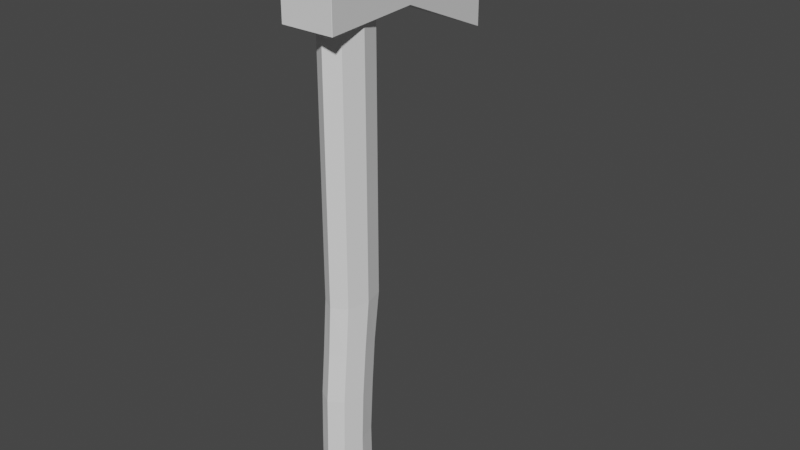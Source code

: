 # Source: axe1.blend  (saved by Blender 3.5.10; exported with 4.5.12 LTS)
import bpy
from mathutils import Matrix  # noqa: F401  (used for matrix-valued properties, if any)

bpy.ops.wm.read_factory_settings(use_empty=True)
scene = bpy.context.scene
scene.name = 'Scene'

# ---- collections
col_collection = bpy.data.collections.new('Collection'); scene.collection.children.link(col_collection)

# ---- world
world_world = bpy.data.worlds.new('World'); scene.world = world_world
world_world.use_nodes = True; world_world.node_tree.nodes.clear()
_N = world_world.node_tree.nodes; _L = world_world.node_tree.links
n0 = _N.new('ShaderNodeOutputWorld'); n0.name = 'World Output'; n0.location = (300, 300)
n1 = _N.new('ShaderNodeBackground'); n1.name = 'Background'; n1.location = (10, 300)
n1.inputs[0].default_value = (0.05088, 0.05088, 0.05088, 1.0)
_L.new(n1.outputs[0], n0.inputs[0])
n0.is_active_output = True
world_world.color = (0.05088, 0.05088, 0.05088)
world_world.use_sun_shadow = False
world_world.sun_shadow_jitter_overblur = 0.0

# ---- meshes
me_cylinder = bpy.data.meshes.new('Cylinder')
me_cylinder.from_pydata([(-0.03374, -0.0197, 0.09921), (-0.03374, -1.475e-09, 0.4325), (-0.02386, 0.03569, 0.4325), (-0.02386, 0.01432, 0.09921), (-2.207e-09, 0.05048, 0.4325), (-2.207e-09, 0.02842, 0.09921), (0.02386, 0.03569, 0.4325), (0.02386, 0.01432, 0.09921), (0.03374, 1.475e-09, 0.4325), (0.03374, -0.0197, 0.09921), (0.02386, -0.03569, 0.4325), (0.02386, -0.05373, 0.09921), (2.207e-09, -0.05048, 0.4325), (2.207e-09, -0.06783, 0.09921), (-0.02386, -0.03569, 0.4325), (-0.02386, -0.05373, 0.09921), (-0.03374, -0.01596, 0.2659), (-0.02386, 0.01786, 0.2659), (-2.207e-09, 0.03187, 0.2659), (0.02386, 0.01786, 0.2659), (0.03374, -0.01596, 0.2659), (0.02386, -0.04978, 0.2659), (2.207e-09, -0.06379, 0.2659), (-0.02386, -0.04978, 0.2659), (-0.03374, -0.008867, 0.3492), (-0.02386, 0.02453, 0.3492), (-2.207e-09, 0.03836, 0.3492), (0.02386, 0.02453, 0.3492), (0.03374, -0.008867, 0.3492), (0.02386, -0.04226, 0.3492), (2.207e-09, -0.0561, 0.3492), (-0.02386, -0.04226, 0.3492), (-0.02386, 0.01288, 0.1825), (-2.207e-09, 0.02637, 0.1825), (0.02386, 0.01288, 0.1825), (0.03374, -0.0197, 0.1825), (0.02386, -0.05229, 0.1825), (2.207e-09, -0.06578, 0.1825), (-0.02386, -0.05229, 0.1825), (-0.03374, -0.0197, 0.1825), (-0.03079, -0.003941, 0.0), (-0.03374, -0.004398, 0.002879), (-0.03288, -0.004075, 0.0008431), (-0.03074, -1.164e-09, 1.0), (-0.03374, -1.475e-09, 0.9971), (-0.03286, -1.375e-09, 0.9992), (-0.02122, 0.0427, 0.0), (-0.02386, 0.04341, 0.002872), (-0.02309, 0.04356, 0.000841), (-0.02137, 0.03383, 1.0), (-0.02386, 0.03569, 0.9971), (-0.02313, 0.03515, 0.9992), (-2.328e-09, 0.06047, 0.0), (-2.207e-09, 0.06322, 0.002839), (-2.241e-09, 0.06284, 0.0008314), (-1.979e-09, 0.04707, 1.0), (-2.207e-09, 0.05048, 0.9971), (-2.154e-09, 0.04948, 0.9992), (0.02122, 0.0427, 0.0), (0.02386, 0.04341, 0.002872), (0.02309, 0.04356, 0.000841), (0.02137, 0.03383, 1.0), (0.02386, 0.03569, 0.9971), (0.02313, 0.03515, 0.9992), (0.03079, -0.003941, 0.0), (0.03374, -0.004398, 0.002879), (0.03288, -0.004075, 0.0008431), (0.03074, 1.164e-09, 1.0), (0.03374, 1.475e-09, 0.9971), (0.03286, 1.375e-09, 0.9992), (0.02122, -0.05058, 0.0), (0.02386, -0.0522, 0.002882), (0.02309, -0.05171, 0.0008441), (0.02137, -0.03383, 1.0), (0.02386, -0.03569, 0.9971), (0.02313, -0.03515, 0.9992), (2.445e-09, -0.06835, 0.0), (2.207e-09, -0.072, 0.002881), (2.285e-09, -0.07098, 0.0008438), (1.979e-09, -0.04707, 1.0), (2.207e-09, -0.05048, 0.9971), (2.154e-09, -0.04948, 0.9992), (-0.02122, -0.05058, 0.0), (-0.02386, -0.0522, 0.002882), (-0.02309, -0.05171, 0.0008441), (-0.02137, -0.03383, 1.0), (-0.02386, -0.03569, 0.9971), (-0.02313, -0.03515, 0.9992)], [], [(14, 86, 44, 1), (53, 5, 7, 59), (59, 7, 9, 65), (65, 9, 11, 71), (71, 11, 13, 77), (77, 13, 15, 83), (1, 44, 50, 2), (47, 3, 5, 53), (83, 15, 0, 41), (49, 43, 85, 79, 73, 67, 61, 55), (31, 14, 1, 24), (12, 80, 86, 14), (30, 12, 14, 31), (10, 74, 80, 12), (29, 10, 12, 30), (8, 68, 74, 10), (28, 8, 10, 29), (6, 62, 68, 8), (27, 6, 8, 28), (4, 56, 62, 6), (26, 4, 6, 27), (2, 50, 56, 4), (25, 2, 4, 26), (40, 46, 52, 58, 64, 70, 76, 82), (24, 1, 2, 25), (39, 16, 17, 32), (32, 17, 18, 33), (33, 18, 19, 34), (34, 19, 20, 35), (35, 20, 21, 36), (36, 21, 22, 37), (37, 22, 23, 38), (38, 23, 16, 39), (16, 24, 25, 17), (17, 25, 26, 18), (18, 26, 27, 19), (19, 27, 28, 20), (20, 28, 29, 21), (21, 29, 30, 22), (22, 30, 31, 23), (23, 31, 24, 16), (15, 38, 39, 0), (13, 37, 38, 15), (11, 36, 37, 13), (9, 35, 36, 11), (7, 34, 35, 9), (5, 33, 34, 7), (3, 32, 33, 5), (0, 39, 32, 3), (41, 47, 48, 42), (42, 48, 46, 40), (50, 44, 45, 51), (51, 45, 43, 49), (47, 53, 54, 48), (48, 54, 52, 46), (56, 50, 51, 57), (57, 51, 49, 55), (53, 59, 60, 54), (54, 60, 58, 52), (62, 56, 57, 63), (63, 57, 55, 61), (59, 65, 66, 60), (60, 66, 64, 58), (68, 62, 63, 69), (69, 63, 61, 67), (65, 71, 72, 66), (66, 72, 70, 64), (74, 68, 69, 75), (75, 69, 67, 73), (71, 77, 78, 72), (72, 78, 76, 70), (80, 74, 75, 81), (81, 75, 73, 79), (77, 83, 84, 78), (78, 84, 82, 76), (86, 80, 81, 87), (87, 81, 79, 85), (83, 41, 42, 84), (84, 42, 40, 82), (44, 86, 87, 45), (45, 87, 85, 43), (41, 0, 3, 47)])
_uv = me_cylinder.uv_layers.new(name='UVMap')
_uv.uv.foreach_set('vector', [0.125, 0.7163, 0.125, 0.9986, 0.0, 0.9986, 0.0, 0.7163, 0.75, 0.5014, 0.75, 0.5496, 0.625, 0.5496, 0.625, 0.5014, 0.625, 0.5014, 0.625, 0.5496, 0.5, 0.5496, 0.5, 0.5014, 0.5, 0.5014, 0.5, 0.5496, 0.375, 0.5496, 0.375, 0.5014, 0.375, 0.5014, 0.375, 0.5496, 0.25, 0.5496, 0.25, 0.5014, 0.25, 0.5014, 0.25, 0.5496, 0.125, 0.5496, 0.125, 0.5014, 1.0, 0.7163, 1.0, 0.9986, 0.875, 0.9986, 0.875, 0.7163, 0.875, 0.5014, 0.875, 0.5496, 0.75, 0.5496, 0.75, 0.5014, 0.125, 0.5014, 0.125, 0.5496, 0.0, 0.5496, 0.0, 0.5014, 0.4108, 0.402, 0.25, 0.4686, 0.08916, 0.402, 0.02621, 0.25, 0.08916, 0.098, 0.25, 0.03138, 0.4108, 0.098, 0.4738, 0.25, 0.125, 0.6746, 0.125, 0.7163, 0.0, 0.7163, 0.0, 0.6746, 0.25, 0.7163, 0.25, 0.9986, 0.125, 0.9986, 0.125, 0.7163, 0.25, 0.6746, 0.25, 0.7163, 0.125, 0.7163, 0.125, 0.6746, 0.375, 0.7163, 0.375, 0.9986, 0.25, 0.9986, 0.25, 0.7163, 0.375, 0.6746, 0.375, 0.7163, 0.25, 0.7163, 0.25, 0.6746, 0.5, 0.7163, 0.5, 0.9986, 0.375, 0.9986, 0.375, 0.7163, 0.5, 0.6746, 0.5, 0.7163, 0.375, 0.7163, 0.375, 0.6746, 0.625, 0.7163, 0.625, 0.9986, 0.5, 0.9986, 0.5, 0.7163, 0.625, 0.6746, 0.625, 0.7163, 0.5, 0.7163, 0.5, 0.6746, 0.75, 0.7163, 0.75, 0.9986, 0.625, 0.9986, 0.625, 0.7163, 0.75, 0.6746, 0.75, 0.7163, 0.625, 0.7163, 0.625, 0.6746, 0.875, 0.7163, 0.875, 0.9986, 0.75, 0.9986, 0.75, 0.7163, 0.875, 0.6746, 0.875, 0.7163, 0.75, 0.7163, 0.75, 0.6746, 0.75, 0.469, 0.9142, 0.401, 0.9767, 0.25, 0.9142, 0.09904, 0.75, 0.03104, 0.5858, 0.09904, 0.5233, 0.25, 0.5858, 0.401, 1.0, 0.6746, 1.0, 0.7163, 0.875, 0.7163, 0.875, 0.6746, 1.0, 0.5913, 1.0, 0.6329, 0.875, 0.6329, 0.875, 0.5913, 0.875, 0.5913, 0.875, 0.6329, 0.75, 0.6329, 0.75, 0.5913, 0.75, 0.5913, 0.75, 0.6329, 0.625, 0.6329, 0.625, 0.5913, 0.625, 0.5913, 0.625, 0.6329, 0.5, 0.6329, 0.5, 0.5913, 0.5, 0.5913, 0.5, 0.6329, 0.375, 0.6329, 0.375, 0.5913, 0.375, 0.5913, 0.375, 0.6329, 0.25, 0.6329, 0.25, 0.5913, 0.25, 0.5913, 0.25, 0.6329, 0.125, 0.6329, 0.125, 0.5913, 0.125, 0.5913, 0.125, 0.6329, 0.0, 0.6329, 0.0, 0.5913, 1.0, 0.6329, 1.0, 0.6746, 0.875, 0.6746, 0.875, 0.6329, 0.875, 0.6329, 0.875, 0.6746, 0.75, 0.6746, 0.75, 0.6329, 0.75, 0.6329, 0.75, 0.6746, 0.625, 0.6746, 0.625, 0.6329, 0.625, 0.6329, 0.625, 0.6746, 0.5, 0.6746, 0.5, 0.6329, 0.5, 0.6329, 0.5, 0.6746, 0.375, 0.6746, 0.375, 0.6329, 0.375, 0.6329, 0.375, 0.6746, 0.25, 0.6746, 0.25, 0.6329, 0.25, 0.6329, 0.25, 0.6746, 0.125, 0.6746, 0.125, 0.6329, 0.125, 0.6329, 0.125, 0.6746, 0.0, 0.6746, 0.0, 0.6329, 0.125, 0.5496, 0.125, 0.5913, 0.0, 0.5913, 0.0, 0.5496, 0.25, 0.5496, 0.25, 0.5913, 0.125, 0.5913, 0.125, 0.5496, 0.375, 0.5496, 0.375, 0.5913, 0.25, 0.5913, 0.25, 0.5496, 0.5, 0.5496, 0.5, 0.5913, 0.375, 0.5913, 0.375, 0.5496, 0.625, 0.5496, 0.625, 0.5913, 0.5, 0.5913, 0.5, 0.5496, 0.75, 0.5496, 0.75, 0.5913, 0.625, 0.5913, 0.625, 0.5496, 0.875, 0.5496, 0.875, 0.5913, 0.75, 0.5913, 0.75, 0.5496, 1.0, 0.5496, 1.0, 0.5913, 0.875, 0.5913, 0.875, 0.5496, 1.0, 0.5014, 0.875, 0.5014, 0.8764, 0.5, 0.9999, 0.5, 0.7501, 0.4899, 0.9178, 0.4205, 0.9142, 0.401, 0.75, 0.469, 0.875, 0.9986, 1.0, 0.9986, 0.9992, 1.0, 0.8761, 1.0, 0.4182, 0.4203, 0.2511, 0.4896, 0.25, 0.4686, 0.4108, 0.402, 0.875, 0.5014, 0.75, 0.5014, 0.7536, 0.5, 0.8745, 0.5, 0.92, 0.419, 0.988, 0.2549, 0.9767, 0.25, 0.9142, 0.401, 0.75, 0.9986, 0.875, 0.9986, 0.8735, 1.0, 0.7523, 1.0, 0.4887, 0.2532, 0.4205, 0.4177, 0.4108, 0.402, 0.4738, 0.25, 0.75, 0.5014, 0.625, 0.5014, 0.6255, 0.5, 0.7464, 0.5, 0.988, 0.2451, 0.92, 0.08102, 0.9142, 0.09904, 0.9767, 0.25, 0.625, 0.9986, 0.75, 0.9986, 0.7477, 1.0, 0.6265, 1.0, 0.4205, 0.0823, 0.4887, 0.2468, 0.4738, 0.25, 0.4108, 0.098, 0.625, 0.5014, 0.5, 0.5014, 0.5001, 0.5, 0.6236, 0.5, 0.9178, 0.07952, 0.7501, 0.01006, 0.75, 0.03104, 0.9142, 0.09904, 0.5, 0.9986, 0.625, 0.9986, 0.6239, 1.0, 0.5008, 1.0, 0.2511, 0.01045, 0.4182, 0.07966, 0.4108, 0.098, 0.25, 0.03138, 0.5, 0.5014, 0.375, 0.5014, 0.3757, 0.5, 0.4992, 0.5, 0.7489, 0.01044, 0.5813, 0.07989, 0.5858, 0.09904, 0.75, 0.03104, 0.375, 0.9986, 0.5, 0.9986, 0.4992, 1.0, 0.3761, 1.0, 0.08182, 0.07966, 0.2489, 0.01045, 0.25, 0.03138, 0.08916, 0.098, 0.375, 0.5014, 0.25, 0.5014, 0.2529, 0.5, 0.3738, 0.5, 0.5796, 0.08196, 0.5117, 0.246, 0.5233, 0.25, 0.5858, 0.09904, 0.25, 0.9986, 0.375, 0.9986, 0.3735, 1.0, 0.2523, 1.0, 0.01132, 0.2468, 0.07946, 0.0823, 0.08916, 0.098, 0.02621, 0.25, 0.25, 0.5014, 0.125, 0.5014, 0.1262, 0.5, 0.2471, 0.5, 0.5117, 0.254, 0.5796, 0.418, 0.5858, 0.401, 0.5233, 0.25, 0.125, 0.9986, 0.25, 0.9986, 0.2477, 1.0, 0.1265, 1.0, 0.07946, 0.4177, 0.01132, 0.2532, 0.02621, 0.25, 0.08916, 0.402, 0.125, 0.5014, 0.0, 0.5014, 0.0007751, 0.5, 0.1243, 0.5, 0.5813, 0.4201, 0.7489, 0.4896, 0.75, 0.469, 0.5858, 0.401, 0.0, 0.9986, 0.125, 0.9986, 0.1239, 1.0, 0.000793, 1.0, 0.2489, 0.4896, 0.08182, 0.4203, 0.08916, 0.402, 0.25, 0.4686, 1.0, 0.5014, 1.0, 0.5496, 0.875, 0.5496, 0.875, 0.5014])
me_cylinder.update()
me_cube_001 = bpy.data.meshes.new('Cube.001')
me_cube_001.from_pydata([(0.0461, -0.1261, -0.06001), (0.04671, -0.1261, -0.0594), (0.04616, -0.1267, -0.0594), (0.04671, -0.1261, 0.0594), (0.0461, -0.1261, 0.06001), (0.04616, -0.1267, 0.0594), (-0.0461, -0.1261, -0.06001), (-0.04616, -0.1267, -0.0594), (-0.04671, -0.1261, -0.0594), (-0.0461, -0.1261, 0.06001), (-0.04671, -0.1261, 0.0594), (-0.04616, -0.1267, 0.0594), (0.0006009, 0.2612, -0.144), (0.0005318, 0.2617, -0.1436), (0.001217, 0.2611, -0.1433), (0.0006057, 0.2611, 0.0836), (0.001217, 0.2611, 0.08299), (0.0005318, 0.2617, 0.08306), (-0.001217, 0.2611, -0.1433), (-0.0005318, 0.2617, -0.1436), (-0.0006009, 0.2612, -0.144), (-0.0006057, 0.2611, 0.0836), (-0.0005318, 0.2617, 0.08306), (-0.001217, 0.2611, 0.08299), (-0.028, 0.05673, -0.0594), (-0.02786, 0.05794, -0.0596), (-0.02725, 0.0579, -0.06024), (-0.02739, 0.05673, -0.06001), (-0.02786, 0.05794, 0.05947), (-0.028, 0.05673, 0.0594), (-0.02739, 0.05673, 0.06001), (-0.02725, 0.05794, 0.06008), (0.02786, 0.05794, -0.0596), (0.028, 0.05673, -0.0594), (0.02739, 0.05673, -0.06001), (0.02725, 0.0579, -0.06024), (0.028, 0.05673, 0.0594), (0.02786, 0.05794, 0.05947), (0.02725, 0.05794, 0.06008), (0.02739, 0.05673, 0.06001)], [], [(33, 36, 3, 1), (14, 16, 37, 32), (30, 9, 4, 39), (19, 22, 17, 13), (8, 10, 29, 24), (25, 28, 23, 18), (2, 5, 11, 7), (21, 31, 38, 15), (26, 20, 12, 35), (0, 1, 2), (3, 4, 5), (6, 7, 8), (9, 10, 11), (12, 13, 14), (15, 16, 17), (18, 19, 20), (21, 22, 23), (24, 25, 26, 27), (28, 29, 30, 31), (32, 33, 34, 35), (36, 37, 38, 39), (6, 0, 2, 7), (1, 3, 5, 2), (4, 9, 11, 5), (10, 8, 7, 11), (27, 6, 8, 24), (31, 21, 23, 28), (22, 19, 18, 23), (12, 20, 19, 13), (21, 15, 17, 22), (16, 14, 13, 17), (35, 12, 14, 32), (39, 4, 3, 36), (20, 26, 25, 18), (9, 30, 29, 10), (0, 34, 33, 1), (15, 38, 37, 16), (30, 39, 38, 31), (26, 35, 34, 27), (36, 33, 32, 37), (28, 25, 24, 29), (6, 27, 34, 0)])
_uv = me_cube_001.uv_layers.new(name='UVMap')
_uv.uv.foreach_set('vector', [0.3763, 0.882, 0.6237, 0.882, 0.6237, 0.9996, 0.3763, 0.9996, 0.3758, 0.7504, 0.6243, 0.7504, 0.6239, 0.8812, 0.3762, 0.8812, 0.757, 0.5026, 0.8746, 0.5017, 0.8746, 0.7483, 0.757, 0.7474, 0.3757, 0.5666, 0.6243, 0.5666, 0.6243, 0.6834, 0.3757, 0.6834, 0.3763, 0.2504, 0.6237, 0.2504, 0.6237, 0.368, 0.3763, 0.368, 0.3762, 0.3688, 0.6239, 0.3688, 0.6243, 0.4996, 0.3758, 0.4996, 0.3763, 0.001621, 0.6237, 0.001621, 0.6237, 0.2484, 0.3763, 0.2484, 0.6254, 0.5608, 0.7562, 0.5029, 0.7562, 0.7471, 0.6254, 0.6892, 0.2438, 0.5029, 0.3746, 0.5612, 0.3746, 0.6888, 0.2438, 0.7471, 0.1254, 0.7483, 0.1254, 0.75, 0.125, 0.7484, 0.6237, 0.9996, 0.625, 0.9996, 0.6237, 1.0, 0.1254, 0.5017, 0.125, 0.5016, 0.1254, 0.5, 0.625, 0.2504, 0.6237, 0.2504, 0.6237, 0.25, 0.3746, 0.6888, 0.3749, 0.6831, 0.3745, 0.7472, 0.625, 0.7503, 0.6243, 0.7504, 0.6243, 0.75, 0.3758, 0.4996, 0.3757, 0.5, 0.375, 0.4997, 0.6249, 0.5585, 0.6243, 0.5666, 0.6243, 0.5, 0.3763, 0.3684, 0.3762, 0.3688, 0.3751, 0.3688, 0.375, 0.3684, 0.6239, 0.3688, 0.6237, 0.3684, 0.625, 0.3684, 0.625, 0.3688, 0.3762, 0.8812, 0.3763, 0.8816, 0.375, 0.8816, 0.3751, 0.8812, 0.6237, 0.8816, 0.6239, 0.8812, 0.625, 0.8812, 0.625, 0.8816, 0.1254, 0.5017, 0.1254, 0.7483, 0.125, 0.7484, 0.125, 0.5016, 0.3763, 0.0, 0.6237, 0.0, 0.6237, 0.001621, 0.3763, 0.001621, 0.625, 0.001795, 0.625, 0.2482, 0.6237, 0.2484, 0.6237, 0.001621, 0.6237, 0.2504, 0.3763, 0.2504, 0.3763, 0.2484, 0.6237, 0.2484, 0.243, 0.5026, 0.1254, 0.5017, 0.1254, 0.5, 0.243, 0.5, 0.625, 0.3688, 0.625, 0.4997, 0.6243, 0.4996, 0.6239, 0.3688, 0.6243, 0.5666, 0.3757, 0.5666, 0.3758, 0.4996, 0.6243, 0.4996, 0.3746, 0.6888, 0.3746, 0.5612, 0.3757, 0.5666, 0.3757, 0.6834, 0.6254, 0.5608, 0.6254, 0.6892, 0.6243, 0.6834, 0.6243, 0.5666, 0.6243, 0.7504, 0.3758, 0.7504, 0.3757, 0.6834, 0.6243, 0.6834, 0.2438, 0.7471, 0.3746, 0.6888, 0.3745, 0.75, 0.2436, 0.75, 0.625, 0.8819, 0.625, 0.9996, 0.6237, 0.9996, 0.6237, 0.882, 0.3746, 0.5612, 0.2438, 0.5029, 0.2436, 0.5, 0.3745, 0.5, 0.625, 0.2504, 0.625, 0.3681, 0.6237, 0.368, 0.6237, 0.2504, 0.1254, 0.7483, 0.243, 0.7474, 0.243, 0.75, 0.1254, 0.75, 0.625, 0.7503, 0.625, 0.8812, 0.6239, 0.8812, 0.6243, 0.7504, 0.757, 0.5026, 0.757, 0.7474, 0.7562, 0.7471, 0.7562, 0.5029, 0.2438, 0.5029, 0.2438, 0.7471, 0.243, 0.7474, 0.243, 0.5026, 0.6237, 0.882, 0.3763, 0.882, 0.3762, 0.8812, 0.6239, 0.8812, 0.6239, 0.3688, 0.3762, 0.3688, 0.3763, 0.368, 0.6237, 0.368, 0.1254, 0.5017, 0.243, 0.5026, 0.243, 0.7474, 0.1254, 0.7483])
me_cube_001.update()

# ---- objects
ob_handle = bpy.data.objects.new('handle', me_cylinder)
ob_axe_head = bpy.data.objects.new('axe head', me_cube_001)

# ---- transforms, parenting, visibility, modifiers, constraints
ob_handle.location = (0.0, 0.0, 0.0)
ob_axe_head.location = (0.0, 0.04874, 0.9362)

# ---- collection membership
col_collection.objects.link(ob_handle)
col_collection.objects.link(ob_axe_head)

# ---- scene / render settings (as saved in the file)
scene.frame_start = 1; scene.frame_end = 250; scene.frame_set(1)
scene.render.engine = 'CYCLES'
scene.render.fps = 60
scene.cycles.samples = 256
scene.cycles.sampling_pattern = 'TABULATED_SOBOL'
scene.view_settings.view_transform = 'Filmic'
bpy.context.view_layer.update()

# ---- added for rendering (the .blend has no active camera and no usable light): camera, sun
cam_auto = bpy.data.cameras.new('AutoCamera')
cam_auto.lens = 50.0
cam_auto.sensor_width = 36.0
cam_auto.clip_end = 1000.0
ob_auto_camera = bpy.data.objects.new('AutoCamera', cam_auto)
scene.collection.objects.link(ob_auto_camera)
ob_auto_camera.location = (1.01339, -1.09979, 1.32063)
ob_auto_camera.rotation_euler = (1.09748, -7.21219e-08, 0.694738)
scene.camera = ob_auto_camera
light_auto_sun = bpy.data.lights.new('AutoSun', 'SUN')
light_auto_sun.energy = 3.0
light_auto_sun.angle = 0.0523599
ob_auto_sun = bpy.data.objects.new('AutoSun', light_auto_sun)
scene.collection.objects.link(ob_auto_sun)
ob_auto_sun.rotation_euler = (0.872665, 0.174533, 0.523599)
bpy.context.view_layer.update()
